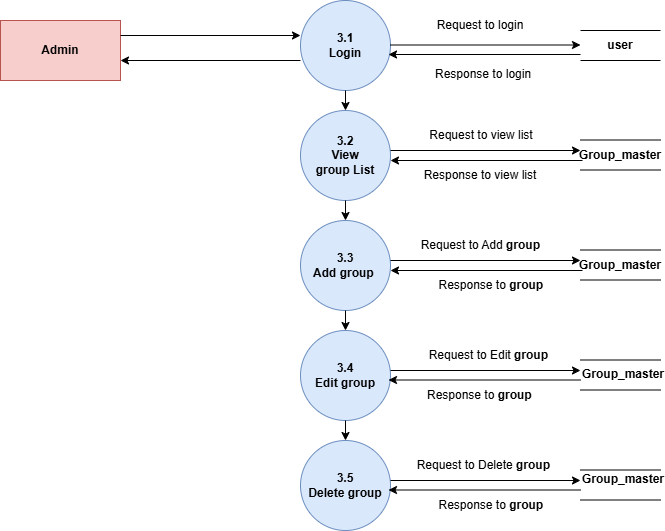

The diagram above was exported from draw.io. Its source (the exported page's mxGraphModel, read from the mxfile embedded in the PNG):
<mxGraphModel dx="856" dy="513" grid="1" gridSize="10" guides="1" tooltips="1" connect="1" arrows="1" fold="1" page="1" pageScale="1" pageWidth="850" pageHeight="1100" math="0" shadow="0">
  <root>
    <mxCell id="0" />
    <mxCell id="1" parent="0" />
    <mxCell id="7QNTzvxYZkGld2qpma4L-1" value="Admin" style="rounded=0;html=1;fillColor=#f8cecc;strokeColor=#b85450;fontStyle=1;textShadow=0;whiteSpace=wrap;" parent="1" vertex="1">
      <mxGeometry x="110" y="110" width="120" height="60" as="geometry" />
    </mxCell>
    <mxCell id="7QNTzvxYZkGld2qpma4L-2" value="3.1&lt;div&gt;Login&lt;/div&gt;" style="ellipse;html=1;aspect=fixed;fillColor=#dae8fc;strokeColor=#6c8ebf;fontStyle=1;textShadow=0;whiteSpace=wrap;" parent="1" vertex="1">
      <mxGeometry x="410" y="90" width="90" height="90" as="geometry" />
    </mxCell>
    <mxCell id="7QNTzvxYZkGld2qpma4L-3" value="3.3&lt;div&gt;Add&amp;nbsp;&lt;span style=&quot;background-color: transparent; color: light-dark(rgb(0, 0, 0), rgb(255, 255, 255));&quot;&gt;group&lt;/span&gt;&lt;span style=&quot;background-color: transparent; color: light-dark(rgb(0, 0, 0), rgb(255, 255, 255));&quot;&gt;&amp;nbsp;&lt;/span&gt;&lt;/div&gt;" style="ellipse;html=1;aspect=fixed;fillColor=#dae8fc;strokeColor=#6c8ebf;fontStyle=1;textShadow=0;whiteSpace=wrap;" parent="1" vertex="1">
      <mxGeometry x="410" y="310" width="90" height="90" as="geometry" />
    </mxCell>
    <mxCell id="7QNTzvxYZkGld2qpma4L-4" value="3.4&lt;br&gt;Edit group" style="ellipse;html=1;aspect=fixed;fillColor=#dae8fc;strokeColor=#6c8ebf;fontStyle=1;textShadow=0;whiteSpace=wrap;" parent="1" vertex="1">
      <mxGeometry x="410" y="420" width="90" height="90" as="geometry" />
    </mxCell>
    <mxCell id="7QNTzvxYZkGld2qpma4L-5" value="3.5&lt;br&gt;Delete group" style="ellipse;html=1;aspect=fixed;fillColor=#dae8fc;strokeColor=#6c8ebf;fontStyle=1;textShadow=0;whiteSpace=wrap;" parent="1" vertex="1">
      <mxGeometry x="410" y="530" width="90" height="90" as="geometry" />
    </mxCell>
    <mxCell id="7QNTzvxYZkGld2qpma4L-6" value="" style="endArrow=none;html=1;rounded=0;fontStyle=1;textShadow=0;" parent="1" edge="1">
      <mxGeometry width="50" height="50" relative="1" as="geometry">
        <mxPoint x="690" y="120" as="sourcePoint" />
        <mxPoint x="770" y="120" as="targetPoint" />
      </mxGeometry>
    </mxCell>
    <mxCell id="7QNTzvxYZkGld2qpma4L-7" value="" style="endArrow=none;html=1;rounded=0;fontStyle=1;textShadow=0;" parent="1" edge="1">
      <mxGeometry width="50" height="50" relative="1" as="geometry">
        <mxPoint x="690" y="150" as="sourcePoint" />
        <mxPoint x="770" y="150" as="targetPoint" />
      </mxGeometry>
    </mxCell>
    <mxCell id="7QNTzvxYZkGld2qpma4L-8" value="" style="endArrow=none;html=1;rounded=0;fontStyle=1;textShadow=0;" parent="1" edge="1">
      <mxGeometry width="50" height="50" relative="1" as="geometry">
        <mxPoint x="690" y="339.5" as="sourcePoint" />
        <mxPoint x="770" y="339.5" as="targetPoint" />
      </mxGeometry>
    </mxCell>
    <mxCell id="7QNTzvxYZkGld2qpma4L-9" value="" style="endArrow=none;html=1;rounded=0;fontStyle=1;textShadow=0;" parent="1" edge="1">
      <mxGeometry width="50" height="50" relative="1" as="geometry">
        <mxPoint x="690" y="369.5" as="sourcePoint" />
        <mxPoint x="770" y="369.5" as="targetPoint" />
      </mxGeometry>
    </mxCell>
    <mxCell id="7QNTzvxYZkGld2qpma4L-10" value="" style="endArrow=none;html=1;rounded=0;fontStyle=1;textShadow=0;" parent="1" edge="1">
      <mxGeometry width="50" height="50" relative="1" as="geometry">
        <mxPoint x="690" y="449.5" as="sourcePoint" />
        <mxPoint x="770" y="449.5" as="targetPoint" />
      </mxGeometry>
    </mxCell>
    <mxCell id="7QNTzvxYZkGld2qpma4L-11" value="" style="endArrow=none;html=1;rounded=0;fontStyle=1;textShadow=0;" parent="1" edge="1">
      <mxGeometry width="50" height="50" relative="1" as="geometry">
        <mxPoint x="690" y="479.5" as="sourcePoint" />
        <mxPoint x="770" y="479.5" as="targetPoint" />
      </mxGeometry>
    </mxCell>
    <mxCell id="7QNTzvxYZkGld2qpma4L-12" value="" style="endArrow=none;html=1;rounded=0;fontStyle=1;textShadow=0;" parent="1" edge="1">
      <mxGeometry width="50" height="50" relative="1" as="geometry">
        <mxPoint x="690" y="559.5" as="sourcePoint" />
        <mxPoint x="770" y="559.5" as="targetPoint" />
      </mxGeometry>
    </mxCell>
    <mxCell id="7QNTzvxYZkGld2qpma4L-13" value="" style="endArrow=none;html=1;rounded=0;fontStyle=1;textShadow=0;" parent="1" edge="1">
      <mxGeometry width="50" height="50" relative="1" as="geometry">
        <mxPoint x="690" y="589.5" as="sourcePoint" />
        <mxPoint x="770" y="589.5" as="targetPoint" />
      </mxGeometry>
    </mxCell>
    <mxCell id="7QNTzvxYZkGld2qpma4L-14" value="user" style="text;html=1;strokeColor=none;fillColor=none;align=center;verticalAlign=middle;rounded=0;fontStyle=1;textShadow=0;whiteSpace=wrap;" parent="1" vertex="1">
      <mxGeometry x="700" y="120" width="60" height="30" as="geometry" />
    </mxCell>
    <mxCell id="7QNTzvxYZkGld2qpma4L-15" value="Group_master" style="text;html=1;strokeColor=none;fillColor=none;align=center;verticalAlign=middle;rounded=0;fontStyle=1;textShadow=0;whiteSpace=wrap;" parent="1" vertex="1">
      <mxGeometry x="690" y="340" width="80" height="30" as="geometry" />
    </mxCell>
    <mxCell id="7QNTzvxYZkGld2qpma4L-16" value="&lt;span style=&quot;text-align: center;&quot;&gt;Group_master&lt;/span&gt;" style="text;html=1;fontStyle=1;textShadow=0;whiteSpace=wrap;" parent="1" vertex="1">
      <mxGeometry x="690" y="450" width="80" height="40" as="geometry" />
    </mxCell>
    <mxCell id="7QNTzvxYZkGld2qpma4L-17" value="&lt;span style=&quot;text-align: center;&quot;&gt;Group_master&lt;/span&gt;" style="text;html=1;fontStyle=1;textShadow=0;whiteSpace=wrap;" parent="1" vertex="1">
      <mxGeometry x="690" y="555" width="80" height="40" as="geometry" />
    </mxCell>
    <mxCell id="7QNTzvxYZkGld2qpma4L-18" value="" style="endArrow=classic;html=1;rounded=0;exitX=1;exitY=0.25;exitDx=0;exitDy=0;fontStyle=1;textShadow=0;" parent="1" source="7QNTzvxYZkGld2qpma4L-1" edge="1">
      <mxGeometry width="50" height="50" relative="1" as="geometry">
        <mxPoint x="460" y="360" as="sourcePoint" />
        <mxPoint x="410" y="125" as="targetPoint" />
      </mxGeometry>
    </mxCell>
    <mxCell id="7QNTzvxYZkGld2qpma4L-19" value="" style="endArrow=classic;html=1;rounded=0;fontStyle=1;textShadow=0;" parent="1" edge="1">
      <mxGeometry width="50" height="50" relative="1" as="geometry">
        <mxPoint x="500" y="134.5" as="sourcePoint" />
        <mxPoint x="690" y="134.5" as="targetPoint" />
      </mxGeometry>
    </mxCell>
    <mxCell id="7QNTzvxYZkGld2qpma4L-20" value="" style="endArrow=classic;html=1;rounded=0;entryX=0.978;entryY=0.6;entryDx=0;entryDy=0;entryPerimeter=0;fontStyle=1;textShadow=0;" parent="1" target="7QNTzvxYZkGld2qpma4L-2" edge="1">
      <mxGeometry width="50" height="50" relative="1" as="geometry">
        <mxPoint x="690" y="144" as="sourcePoint" />
        <mxPoint x="510" y="310" as="targetPoint" />
      </mxGeometry>
    </mxCell>
    <mxCell id="7QNTzvxYZkGld2qpma4L-21" value="" style="endArrow=classic;html=1;rounded=0;entryX=0.978;entryY=0.6;entryDx=0;entryDy=0;entryPerimeter=0;fontStyle=1;textShadow=0;" parent="1" edge="1">
      <mxGeometry width="50" height="50" relative="1" as="geometry">
        <mxPoint x="410" y="150" as="sourcePoint" />
        <mxPoint x="230" y="150" as="targetPoint" />
      </mxGeometry>
    </mxCell>
    <mxCell id="7QNTzvxYZkGld2qpma4L-22" value="" style="endArrow=classic;html=1;rounded=0;fontStyle=1;textShadow=0;" parent="1" edge="1">
      <mxGeometry width="50" height="50" relative="1" as="geometry">
        <mxPoint x="500" y="350" as="sourcePoint" />
        <mxPoint x="690" y="350" as="targetPoint" />
      </mxGeometry>
    </mxCell>
    <mxCell id="7QNTzvxYZkGld2qpma4L-23" value="" style="endArrow=classic;html=1;rounded=0;fontStyle=1;textShadow=0;" parent="1" edge="1">
      <mxGeometry width="50" height="50" relative="1" as="geometry">
        <mxPoint x="500" y="460" as="sourcePoint" />
        <mxPoint x="690" y="460" as="targetPoint" />
      </mxGeometry>
    </mxCell>
    <mxCell id="7QNTzvxYZkGld2qpma4L-24" value="" style="endArrow=classic;html=1;rounded=0;fontStyle=1;textShadow=0;" parent="1" edge="1">
      <mxGeometry width="50" height="50" relative="1" as="geometry">
        <mxPoint x="500" y="570" as="sourcePoint" />
        <mxPoint x="690" y="570" as="targetPoint" />
      </mxGeometry>
    </mxCell>
    <mxCell id="7QNTzvxYZkGld2qpma4L-25" value="" style="endArrow=classic;html=1;rounded=0;entryX=0.978;entryY=0.6;entryDx=0;entryDy=0;entryPerimeter=0;fontStyle=1;textShadow=0;" parent="1" edge="1">
      <mxGeometry width="50" height="50" relative="1" as="geometry">
        <mxPoint x="690" y="469.5" as="sourcePoint" />
        <mxPoint x="498" y="469.5" as="targetPoint" />
      </mxGeometry>
    </mxCell>
    <mxCell id="7QNTzvxYZkGld2qpma4L-26" value="" style="endArrow=classic;html=1;rounded=0;entryX=0.978;entryY=0.6;entryDx=0;entryDy=0;entryPerimeter=0;fontStyle=1;textShadow=0;" parent="1" edge="1">
      <mxGeometry width="50" height="50" relative="1" as="geometry">
        <mxPoint x="690" y="579.5" as="sourcePoint" />
        <mxPoint x="498" y="579.5" as="targetPoint" />
      </mxGeometry>
    </mxCell>
    <mxCell id="7QNTzvxYZkGld2qpma4L-27" value="" style="endArrow=classic;html=1;rounded=0;entryX=0.978;entryY=0.6;entryDx=0;entryDy=0;entryPerimeter=0;fontStyle=1;textShadow=0;" parent="1" edge="1">
      <mxGeometry width="50" height="50" relative="1" as="geometry">
        <mxPoint x="692" y="360" as="sourcePoint" />
        <mxPoint x="500" y="360" as="targetPoint" />
      </mxGeometry>
    </mxCell>
    <mxCell id="7QNTzvxYZkGld2qpma4L-28" value="Request to login" style="text;html=1;whiteSpace=wrap;strokeColor=none;fillColor=none;align=center;verticalAlign=middle;rounded=0;" parent="1" vertex="1">
      <mxGeometry x="535" y="100" width="110" height="30" as="geometry" />
    </mxCell>
    <mxCell id="7QNTzvxYZkGld2qpma4L-29" value="&lt;span style=&quot;color: rgb(0, 0, 0); font-family: Helvetica; font-size: 12px; font-style: normal; font-variant-ligatures: normal; font-variant-caps: normal; font-weight: 400; letter-spacing: normal; orphans: 2; text-align: center; text-indent: 0px; text-transform: none; widows: 2; word-spacing: 0px; -webkit-text-stroke-width: 0px; white-space: normal; text-decoration-thickness: initial; text-decoration-style: initial; text-decoration-color: initial; float: none; display: inline !important;&quot;&gt;Response to login&lt;/span&gt;" style="text;whiteSpace=wrap;html=1;" parent="1" vertex="1">
      <mxGeometry x="542.5" y="150" width="120" height="40" as="geometry" />
    </mxCell>
    <mxCell id="7QNTzvxYZkGld2qpma4L-30" value="3.2&lt;br&gt;&lt;div&gt;View &lt;br&gt;&lt;span style=&quot;background-color: transparent; color: light-dark(rgb(0, 0, 0), rgb(255, 255, 255));&quot;&gt;group List&lt;/span&gt;&lt;/div&gt;" style="ellipse;html=1;aspect=fixed;fillColor=#dae8fc;strokeColor=#6c8ebf;fontStyle=1;textShadow=0;whiteSpace=wrap;" parent="1" vertex="1">
      <mxGeometry x="410" y="200" width="90" height="90" as="geometry" />
    </mxCell>
    <mxCell id="7QNTzvxYZkGld2qpma4L-31" value="" style="endArrow=none;html=1;rounded=0;fontStyle=1;textShadow=0;" parent="1" edge="1">
      <mxGeometry width="50" height="50" relative="1" as="geometry">
        <mxPoint x="690" y="229.5" as="sourcePoint" />
        <mxPoint x="770" y="229.5" as="targetPoint" />
      </mxGeometry>
    </mxCell>
    <mxCell id="7QNTzvxYZkGld2qpma4L-32" value="" style="endArrow=none;html=1;rounded=0;fontStyle=1;textShadow=0;" parent="1" edge="1">
      <mxGeometry width="50" height="50" relative="1" as="geometry">
        <mxPoint x="690" y="259.5" as="sourcePoint" />
        <mxPoint x="770" y="259.5" as="targetPoint" />
      </mxGeometry>
    </mxCell>
    <mxCell id="7QNTzvxYZkGld2qpma4L-33" value="Group_master" style="text;html=1;strokeColor=none;fillColor=none;align=center;verticalAlign=middle;rounded=0;fontStyle=1;textShadow=0;whiteSpace=wrap;" parent="1" vertex="1">
      <mxGeometry x="700" y="229.5" width="60" height="30" as="geometry" />
    </mxCell>
    <mxCell id="7QNTzvxYZkGld2qpma4L-34" value="" style="endArrow=classic;html=1;rounded=0;entryX=0.978;entryY=0.6;entryDx=0;entryDy=0;entryPerimeter=0;fontStyle=1;textShadow=0;" parent="1" edge="1">
      <mxGeometry width="50" height="50" relative="1" as="geometry">
        <mxPoint x="692" y="250" as="sourcePoint" />
        <mxPoint x="500" y="250" as="targetPoint" />
      </mxGeometry>
    </mxCell>
    <mxCell id="7QNTzvxYZkGld2qpma4L-35" value="" style="endArrow=classic;html=1;rounded=0;fontStyle=1;textShadow=0;" parent="1" edge="1">
      <mxGeometry width="50" height="50" relative="1" as="geometry">
        <mxPoint x="500" y="240" as="sourcePoint" />
        <mxPoint x="690" y="240" as="targetPoint" />
      </mxGeometry>
    </mxCell>
    <mxCell id="7QNTzvxYZkGld2qpma4L-36" value="" style="endArrow=classic;html=1;rounded=0;exitX=0.5;exitY=1;exitDx=0;exitDy=0;entryX=0.5;entryY=0;entryDx=0;entryDy=0;" parent="1" source="7QNTzvxYZkGld2qpma4L-2" target="7QNTzvxYZkGld2qpma4L-30" edge="1">
      <mxGeometry width="50" height="50" relative="1" as="geometry">
        <mxPoint x="460" y="200" as="sourcePoint" />
        <mxPoint x="450" y="200" as="targetPoint" />
      </mxGeometry>
    </mxCell>
    <mxCell id="7QNTzvxYZkGld2qpma4L-37" value="" style="endArrow=classic;html=1;rounded=0;exitX=0.5;exitY=1;exitDx=0;exitDy=0;entryX=0.5;entryY=0;entryDx=0;entryDy=0;" parent="1" source="7QNTzvxYZkGld2qpma4L-30" target="7QNTzvxYZkGld2qpma4L-3" edge="1">
      <mxGeometry width="50" height="50" relative="1" as="geometry">
        <mxPoint x="480" y="210" as="sourcePoint" />
        <mxPoint x="480" y="230" as="targetPoint" />
      </mxGeometry>
    </mxCell>
    <mxCell id="7QNTzvxYZkGld2qpma4L-38" value="" style="endArrow=classic;html=1;rounded=0;exitX=0.5;exitY=1;exitDx=0;exitDy=0;entryX=0.5;entryY=0;entryDx=0;entryDy=0;" parent="1" source="7QNTzvxYZkGld2qpma4L-3" target="7QNTzvxYZkGld2qpma4L-4" edge="1">
      <mxGeometry width="50" height="50" relative="1" as="geometry">
        <mxPoint x="530" y="300" as="sourcePoint" />
        <mxPoint x="530" y="320" as="targetPoint" />
      </mxGeometry>
    </mxCell>
    <mxCell id="7QNTzvxYZkGld2qpma4L-39" value="" style="endArrow=classic;html=1;rounded=0;exitX=0.5;exitY=1;exitDx=0;exitDy=0;entryX=0.5;entryY=0;entryDx=0;entryDy=0;" parent="1" source="7QNTzvxYZkGld2qpma4L-4" target="7QNTzvxYZkGld2qpma4L-5" edge="1">
      <mxGeometry width="50" height="50" relative="1" as="geometry">
        <mxPoint x="450" y="510" as="sourcePoint" />
        <mxPoint x="450" y="530" as="targetPoint" />
      </mxGeometry>
    </mxCell>
    <mxCell id="7QNTzvxYZkGld2qpma4L-40" value="Request to view list" style="text;html=1;whiteSpace=wrap;strokeColor=none;fillColor=none;align=center;verticalAlign=middle;rounded=0;" parent="1" vertex="1">
      <mxGeometry x="531.25" y="210" width="120" height="30" as="geometry" />
    </mxCell>
    <mxCell id="7QNTzvxYZkGld2qpma4L-41" value="Response to view list" style="text;html=1;whiteSpace=wrap;strokeColor=none;fillColor=none;align=center;verticalAlign=middle;rounded=0;" parent="1" vertex="1">
      <mxGeometry x="530" y="250" width="120" height="30" as="geometry" />
    </mxCell>
    <mxCell id="7QNTzvxYZkGld2qpma4L-42" value="Request to Add&amp;nbsp;&lt;span style=&quot;font-weight: 700;&quot;&gt;group&amp;nbsp;&lt;/span&gt;" style="text;html=1;whiteSpace=wrap;strokeColor=none;fillColor=none;align=center;verticalAlign=middle;rounded=0;" parent="1" vertex="1">
      <mxGeometry x="512.5" y="320" width="157.5" height="30" as="geometry" />
    </mxCell>
    <mxCell id="7QNTzvxYZkGld2qpma4L-43" value="Request to Edit&amp;nbsp;&lt;span style=&quot;font-weight: 700;&quot;&gt;group&amp;nbsp;&lt;/span&gt;" style="text;html=1;whiteSpace=wrap;strokeColor=none;fillColor=none;align=center;verticalAlign=middle;rounded=0;" parent="1" vertex="1">
      <mxGeometry x="521.25" y="430" width="157.5" height="30" as="geometry" />
    </mxCell>
    <mxCell id="7QNTzvxYZkGld2qpma4L-44" value="Request to Delete&amp;nbsp;&lt;span style=&quot;font-weight: 700;&quot;&gt;group&amp;nbsp;&lt;/span&gt;" style="text;html=1;whiteSpace=wrap;strokeColor=none;fillColor=none;align=center;verticalAlign=middle;rounded=0;" parent="1" vertex="1">
      <mxGeometry x="515" y="540" width="160" height="30" as="geometry" />
    </mxCell>
    <mxCell id="7QNTzvxYZkGld2qpma4L-45" value="Response to&amp;nbsp;&lt;span style=&quot;font-weight: 700;&quot;&gt;group&amp;nbsp;&lt;/span&gt;" style="text;html=1;whiteSpace=wrap;strokeColor=none;fillColor=none;align=center;verticalAlign=middle;rounded=0;" parent="1" vertex="1">
      <mxGeometry x="535" y="360" width="135" height="30" as="geometry" />
    </mxCell>
    <mxCell id="7QNTzvxYZkGld2qpma4L-46" value="Response to&amp;nbsp;&lt;span style=&quot;font-weight: 700;&quot;&gt;group&amp;nbsp;&lt;/span&gt;" style="text;html=1;whiteSpace=wrap;strokeColor=none;fillColor=none;align=center;verticalAlign=middle;rounded=0;" parent="1" vertex="1">
      <mxGeometry x="521.25" y="470" width="140" height="30" as="geometry" />
    </mxCell>
    <mxCell id="7QNTzvxYZkGld2qpma4L-47" value="Response to&amp;nbsp;&lt;span style=&quot;font-weight: 700;&quot;&gt;group&amp;nbsp;&lt;/span&gt;" style="text;html=1;whiteSpace=wrap;strokeColor=none;fillColor=none;align=center;verticalAlign=middle;rounded=0;" parent="1" vertex="1">
      <mxGeometry x="535" y="580" width="135" height="30" as="geometry" />
    </mxCell>
  </root>
</mxGraphModel>